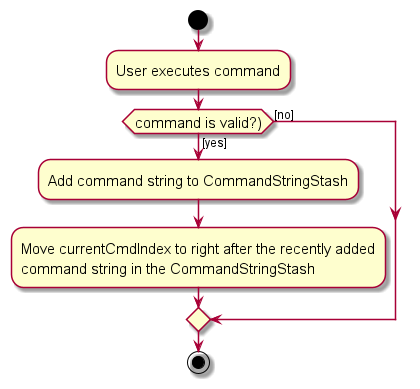

The diagram above was rendered by PlantUML. Its source (embedded in the PNG):
@startuml
skin rose
skinparam ActivityFontSize 15
skinparam ArrowFontSize 12
start
:User executes command;

'Since the beta syntax does not support placing the condition outside the
'diamond we place it as the true branch instead.

if (command is valid?)) then ([yes])
    :Add command string to CommandStringStash;
    :Move currentCmdIndex to right after the recently added
    command string in the CommandStringStash;
else ([no])
endif
stop
@enduml